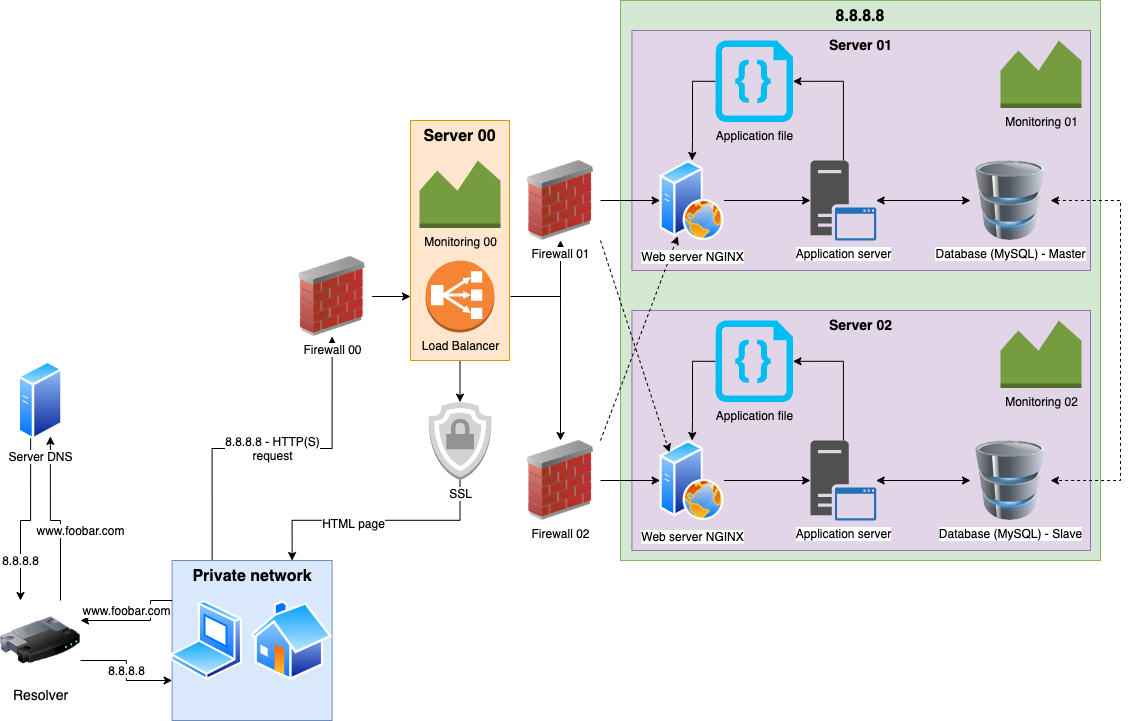

The diagram above was exported from draw.io. Its source (the exported page's mxGraphModel, read from the mxfile embedded in the PNG):
<mxGraphModel dx="1426" dy="2423" grid="1" gridSize="10" guides="1" tooltips="1" connect="1" arrows="1" fold="1" page="1" pageScale="1" pageWidth="1169" pageHeight="827" math="0" shadow="0">
  <root>
    <mxCell id="hIQPPUmTDkYDy2CvjAbF-0" />
    <mxCell id="hIQPPUmTDkYDy2CvjAbF-1" parent="hIQPPUmTDkYDy2CvjAbF-0" />
    <mxCell id="wMozlNnOgy65vs6rYn0L-1" style="edgeStyle=none;rounded=0;orthogonalLoop=1;jettySize=auto;html=1;exitX=0.5;exitY=1;exitDx=0;exitDy=0;entryX=0.5;entryY=0;entryDx=0;entryDy=0;entryPerimeter=0;startArrow=none;startFill=0;endArrow=classic;endFill=1;" parent="hIQPPUmTDkYDy2CvjAbF-1" source="hIQPPUmTDkYDy2CvjAbF-2" target="hIQPPUmTDkYDy2CvjAbF-41" edge="1">
      <mxGeometry relative="1" as="geometry" />
    </mxCell>
    <mxCell id="hIQPPUmTDkYDy2CvjAbF-2" value="&lt;b&gt;&lt;font style=&quot;font-size: 16px&quot;&gt;Server 00&lt;/font&gt;&lt;/b&gt;" style="rounded=0;whiteSpace=wrap;html=1;fontSize=12;fillColor=#ffe6cc;strokeColor=#d79b00;verticalAlign=top;" parent="hIQPPUmTDkYDy2CvjAbF-1" vertex="1">
      <mxGeometry x="450" y="-1480" width="99" height="240" as="geometry" />
    </mxCell>
    <mxCell id="hIQPPUmTDkYDy2CvjAbF-3" value="&lt;font style=&quot;font-size: 16px&quot;&gt;8.8.8.8&lt;/font&gt;" style="rounded=0;whiteSpace=wrap;html=1;fillColor=#d5e8d4;strokeColor=#82b366;verticalAlign=top;fontSize=14;fontStyle=1" parent="hIQPPUmTDkYDy2CvjAbF-1" vertex="1">
      <mxGeometry x="660" y="-1600" width="480" height="560" as="geometry" />
    </mxCell>
    <mxCell id="hIQPPUmTDkYDy2CvjAbF-4" value="Server 01" style="rounded=0;whiteSpace=wrap;html=1;fillColor=#e1d5e7;strokeColor=#9673a6;verticalAlign=top;fontStyle=1;fontSize=14;" parent="hIQPPUmTDkYDy2CvjAbF-1" vertex="1">
      <mxGeometry x="671.43" y="-1570" width="458.57" height="240" as="geometry" />
    </mxCell>
    <mxCell id="hIQPPUmTDkYDy2CvjAbF-5" style="edgeStyle=orthogonalEdgeStyle;rounded=0;orthogonalLoop=1;jettySize=auto;html=1;" parent="hIQPPUmTDkYDy2CvjAbF-1" source="hIQPPUmTDkYDy2CvjAbF-8" target="hIQPPUmTDkYDy2CvjAbF-11" edge="1">
      <mxGeometry relative="1" as="geometry" />
    </mxCell>
    <mxCell id="hIQPPUmTDkYDy2CvjAbF-6" value="HTML page" style="edgeStyle=orthogonalEdgeStyle;rounded=0;orthogonalLoop=1;jettySize=auto;html=1;entryX=0.75;entryY=0;entryDx=0;entryDy=0;verticalAlign=top;endArrow=classic;endFill=1;startArrow=none;startFill=0;fontSize=12;exitX=0.5;exitY=1;exitDx=0;exitDy=0;exitPerimeter=0;" parent="hIQPPUmTDkYDy2CvjAbF-1" source="hIQPPUmTDkYDy2CvjAbF-41" target="hIQPPUmTDkYDy2CvjAbF-17" edge="1">
      <mxGeometry x="0.1822" y="-10" relative="1" as="geometry">
        <mxPoint x="497" y="-1080" as="sourcePoint" />
        <mxPoint x="763.413253829696" y="-1275.2369967534883" as="targetPoint" />
        <Array as="points" />
        <mxPoint as="offset" />
      </mxGeometry>
    </mxCell>
    <mxCell id="hIQPPUmTDkYDy2CvjAbF-9" style="edgeStyle=orthogonalEdgeStyle;rounded=0;orthogonalLoop=1;jettySize=auto;html=1;startArrow=classic;startFill=1;" parent="hIQPPUmTDkYDy2CvjAbF-1" source="hIQPPUmTDkYDy2CvjAbF-11" target="hIQPPUmTDkYDy2CvjAbF-13" edge="1">
      <mxGeometry relative="1" as="geometry" />
    </mxCell>
    <mxCell id="hIQPPUmTDkYDy2CvjAbF-10" style="edgeStyle=orthogonalEdgeStyle;rounded=0;orthogonalLoop=1;jettySize=auto;html=1;startArrow=none;startFill=0;endArrow=classic;endFill=1;entryX=1;entryY=0.5;entryDx=0;entryDy=0;entryPerimeter=0;" parent="hIQPPUmTDkYDy2CvjAbF-1" source="hIQPPUmTDkYDy2CvjAbF-11" target="hIQPPUmTDkYDy2CvjAbF-15" edge="1">
      <mxGeometry relative="1" as="geometry">
        <mxPoint x="850" y="-1520" as="targetPoint" />
        <Array as="points">
          <mxPoint x="883" y="-1519" />
        </Array>
      </mxGeometry>
    </mxCell>
    <mxCell id="hIQPPUmTDkYDy2CvjAbF-11" value="&lt;span style=&quot;background-color: rgb(255 , 255 , 255)&quot;&gt;Application server&lt;/span&gt;" style="pointerEvents=1;shadow=0;dashed=0;html=1;strokeColor=none;fillColor=#505050;labelPosition=center;verticalLabelPosition=bottom;verticalAlign=top;outlineConnect=0;align=center;shape=mxgraph.office.servers.application_server_blue;" parent="hIQPPUmTDkYDy2CvjAbF-1" vertex="1">
      <mxGeometry x="850" y="-1440" width="65.71" height="80" as="geometry" />
    </mxCell>
    <mxCell id="hIQPPUmTDkYDy2CvjAbF-13" value="Database (MySQL) - Master" style="image;html=1;image=img/lib/clip_art/computers/Database_128x128.png" parent="hIQPPUmTDkYDy2CvjAbF-1" vertex="1">
      <mxGeometry x="1010" y="-1440" width="80" height="80" as="geometry" />
    </mxCell>
    <mxCell id="hIQPPUmTDkYDy2CvjAbF-14" style="edgeStyle=orthogonalEdgeStyle;rounded=0;orthogonalLoop=1;jettySize=auto;html=1;startArrow=none;startFill=0;endArrow=classic;endFill=1;entryX=0.5;entryY=0;entryDx=0;entryDy=0;exitX=0;exitY=0.5;exitDx=0;exitDy=0;exitPerimeter=0;" parent="hIQPPUmTDkYDy2CvjAbF-1" source="hIQPPUmTDkYDy2CvjAbF-15" target="hIQPPUmTDkYDy2CvjAbF-8" edge="1">
      <mxGeometry relative="1" as="geometry">
        <mxPoint x="730" y="-1450" as="targetPoint" />
        <Array as="points">
          <mxPoint x="732" y="-1519" />
          <mxPoint x="732" y="-1460" />
        </Array>
      </mxGeometry>
    </mxCell>
    <mxCell id="hIQPPUmTDkYDy2CvjAbF-15" value="Application file" style="verticalLabelPosition=bottom;html=1;verticalAlign=top;align=center;strokeColor=none;fillColor=#00BEF2;shape=mxgraph.azure.code_file;pointerEvents=1;" parent="hIQPPUmTDkYDy2CvjAbF-1" vertex="1">
      <mxGeometry x="755" y="-1560" width="77.5" height="81.58" as="geometry" />
    </mxCell>
    <mxCell id="hIQPPUmTDkYDy2CvjAbF-26" value="Server 02" style="rounded=0;whiteSpace=wrap;html=1;fillColor=#e1d5e7;strokeColor=#9673a6;verticalAlign=top;fontStyle=1;fontSize=14;" parent="hIQPPUmTDkYDy2CvjAbF-1" vertex="1">
      <mxGeometry x="671.43" y="-1290" width="458.57" height="240" as="geometry" />
    </mxCell>
    <mxCell id="hIQPPUmTDkYDy2CvjAbF-27" style="edgeStyle=orthogonalEdgeStyle;rounded=0;orthogonalLoop=1;jettySize=auto;html=1;" parent="hIQPPUmTDkYDy2CvjAbF-1" source="hIQPPUmTDkYDy2CvjAbF-28" target="hIQPPUmTDkYDy2CvjAbF-31" edge="1">
      <mxGeometry relative="1" as="geometry" />
    </mxCell>
    <mxCell id="hIQPPUmTDkYDy2CvjAbF-28" value="Web server NGINX" style="aspect=fixed;perimeter=ellipsePerimeter;html=1;align=center;shadow=0;dashed=0;spacingTop=3;image;image=img/lib/active_directory/web_server.svg;verticalAlign=top;" parent="hIQPPUmTDkYDy2CvjAbF-1" vertex="1">
      <mxGeometry x="699.62" y="-1160" width="64" height="80" as="geometry" />
    </mxCell>
    <mxCell id="hIQPPUmTDkYDy2CvjAbF-29" style="edgeStyle=orthogonalEdgeStyle;rounded=0;orthogonalLoop=1;jettySize=auto;html=1;startArrow=classic;startFill=1;" parent="hIQPPUmTDkYDy2CvjAbF-1" source="hIQPPUmTDkYDy2CvjAbF-31" target="hIQPPUmTDkYDy2CvjAbF-32" edge="1">
      <mxGeometry relative="1" as="geometry" />
    </mxCell>
    <mxCell id="hIQPPUmTDkYDy2CvjAbF-30" style="edgeStyle=orthogonalEdgeStyle;rounded=0;orthogonalLoop=1;jettySize=auto;html=1;startArrow=none;startFill=0;endArrow=classic;endFill=1;entryX=1;entryY=0.5;entryDx=0;entryDy=0;entryPerimeter=0;" parent="hIQPPUmTDkYDy2CvjAbF-1" source="hIQPPUmTDkYDy2CvjAbF-31" target="hIQPPUmTDkYDy2CvjAbF-34" edge="1">
      <mxGeometry relative="1" as="geometry">
        <mxPoint x="850" y="-1240" as="targetPoint" />
        <Array as="points">
          <mxPoint x="883" y="-1239" />
        </Array>
      </mxGeometry>
    </mxCell>
    <mxCell id="hIQPPUmTDkYDy2CvjAbF-31" value="&lt;span style=&quot;background-color: rgb(255 , 255 , 255)&quot;&gt;Application server&lt;/span&gt;" style="pointerEvents=1;shadow=0;dashed=0;html=1;strokeColor=none;fillColor=#505050;labelPosition=center;verticalLabelPosition=bottom;verticalAlign=top;outlineConnect=0;align=center;shape=mxgraph.office.servers.application_server_blue;" parent="hIQPPUmTDkYDy2CvjAbF-1" vertex="1">
      <mxGeometry x="850" y="-1160" width="65.71" height="80" as="geometry" />
    </mxCell>
    <mxCell id="hIQPPUmTDkYDy2CvjAbF-32" value="Database (MySQL) - Slave" style="image;html=1;image=img/lib/clip_art/computers/Database_128x128.png" parent="hIQPPUmTDkYDy2CvjAbF-1" vertex="1">
      <mxGeometry x="1010" y="-1160" width="80" height="80" as="geometry" />
    </mxCell>
    <mxCell id="hIQPPUmTDkYDy2CvjAbF-33" style="edgeStyle=orthogonalEdgeStyle;rounded=0;orthogonalLoop=1;jettySize=auto;html=1;startArrow=none;startFill=0;endArrow=classic;endFill=1;entryX=0.5;entryY=0;entryDx=0;entryDy=0;exitX=0;exitY=0.5;exitDx=0;exitDy=0;exitPerimeter=0;" parent="hIQPPUmTDkYDy2CvjAbF-1" source="hIQPPUmTDkYDy2CvjAbF-34" target="hIQPPUmTDkYDy2CvjAbF-28" edge="1">
      <mxGeometry relative="1" as="geometry">
        <mxPoint x="730" y="-1170" as="targetPoint" />
        <Array as="points">
          <mxPoint x="732" y="-1239" />
          <mxPoint x="732" y="-1180" />
        </Array>
      </mxGeometry>
    </mxCell>
    <mxCell id="hIQPPUmTDkYDy2CvjAbF-34" value="Application file" style="verticalLabelPosition=bottom;html=1;verticalAlign=top;align=center;strokeColor=none;fillColor=#00BEF2;shape=mxgraph.azure.code_file;pointerEvents=1;" parent="hIQPPUmTDkYDy2CvjAbF-1" vertex="1">
      <mxGeometry x="755" y="-1280" width="77.5" height="81.58" as="geometry" />
    </mxCell>
    <mxCell id="hIQPPUmTDkYDy2CvjAbF-42" value="Monitoring 00" style="outlineConnect=0;dashed=0;verticalLabelPosition=bottom;verticalAlign=top;align=center;html=1;shape=mxgraph.aws3.monitoring;fillColor=#759C3E;gradientColor=none;fontSize=12;" parent="hIQPPUmTDkYDy2CvjAbF-1" vertex="1">
      <mxGeometry x="459" y="-1440" width="81" height="67.5" as="geometry" />
    </mxCell>
    <mxCell id="hIQPPUmTDkYDy2CvjAbF-43" value="Monitoring 02" style="outlineConnect=0;dashed=0;verticalLabelPosition=bottom;verticalAlign=top;align=center;html=1;shape=mxgraph.aws3.monitoring;fillColor=#759C3E;gradientColor=none;fontSize=12;" parent="hIQPPUmTDkYDy2CvjAbF-1" vertex="1">
      <mxGeometry x="1040" y="-1280" width="81" height="67.5" as="geometry" />
    </mxCell>
    <mxCell id="hIQPPUmTDkYDy2CvjAbF-44" value="Monitoring 01" style="outlineConnect=0;dashed=0;verticalLabelPosition=bottom;verticalAlign=top;align=center;html=1;shape=mxgraph.aws3.monitoring;fillColor=#759C3E;gradientColor=none;fontSize=12;" parent="hIQPPUmTDkYDy2CvjAbF-1" vertex="1">
      <mxGeometry x="1040" y="-1560" width="81" height="67.5" as="geometry" />
    </mxCell>
    <mxCell id="hIQPPUmTDkYDy2CvjAbF-48" style="edgeStyle=orthogonalEdgeStyle;rounded=0;orthogonalLoop=1;jettySize=auto;html=1;exitX=1;exitY=0.5;exitDx=0;exitDy=0;entryX=0;entryY=0.5;entryDx=0;entryDy=0;startArrow=none;startFill=0;endArrow=classic;endFill=1;fontSize=12;" parent="hIQPPUmTDkYDy2CvjAbF-1" source="hIQPPUmTDkYDy2CvjAbF-39" target="hIQPPUmTDkYDy2CvjAbF-28" edge="1">
      <mxGeometry relative="1" as="geometry" />
    </mxCell>
    <mxCell id="XAO_DJra3sRtOmk70LAM-1" style="edgeStyle=none;rounded=0;orthogonalLoop=1;jettySize=auto;html=1;exitX=1;exitY=0;exitDx=0;exitDy=0;entryX=0.25;entryY=1;entryDx=0;entryDy=0;dashed=1;" parent="hIQPPUmTDkYDy2CvjAbF-1" source="hIQPPUmTDkYDy2CvjAbF-39" target="hIQPPUmTDkYDy2CvjAbF-8" edge="1">
      <mxGeometry relative="1" as="geometry" />
    </mxCell>
    <mxCell id="hIQPPUmTDkYDy2CvjAbF-39" value="Firewall 02" style="image;html=1;image=img/lib/clip_art/networking/Firewall_02_128x128.png;fontSize=12;" parent="hIQPPUmTDkYDy2CvjAbF-1" vertex="1">
      <mxGeometry x="560" y="-1160" width="80" height="80" as="geometry" />
    </mxCell>
    <mxCell id="hIQPPUmTDkYDy2CvjAbF-46" style="edgeStyle=orthogonalEdgeStyle;rounded=0;orthogonalLoop=1;jettySize=auto;html=1;entryX=0.5;entryY=0;entryDx=0;entryDy=0;startArrow=none;startFill=0;endArrow=classic;endFill=1;fontSize=12;" parent="hIQPPUmTDkYDy2CvjAbF-1" target="hIQPPUmTDkYDy2CvjAbF-39" edge="1">
      <mxGeometry relative="1" as="geometry">
        <mxPoint x="550" y="-1304" as="sourcePoint" />
        <mxPoint x="699.6199999999999" y="-1120" as="targetPoint" />
        <Array as="points">
          <mxPoint x="600" y="-1304" />
        </Array>
      </mxGeometry>
    </mxCell>
    <mxCell id="hIQPPUmTDkYDy2CvjAbF-49" style="edgeStyle=orthogonalEdgeStyle;rounded=0;orthogonalLoop=1;jettySize=auto;html=1;exitX=0.5;exitY=1;exitDx=0;exitDy=0;startArrow=classic;startFill=1;endArrow=none;endFill=0;fontSize=12;" parent="hIQPPUmTDkYDy2CvjAbF-1" source="hIQPPUmTDkYDy2CvjAbF-38" edge="1">
      <mxGeometry relative="1" as="geometry">
        <mxPoint x="580" y="-1304" as="targetPoint" />
        <Array as="points">
          <mxPoint x="600" y="-1304" />
        </Array>
      </mxGeometry>
    </mxCell>
    <mxCell id="hIQPPUmTDkYDy2CvjAbF-50" style="edgeStyle=orthogonalEdgeStyle;rounded=0;orthogonalLoop=1;jettySize=auto;html=1;exitX=1;exitY=0.5;exitDx=0;exitDy=0;entryX=0;entryY=0.5;entryDx=0;entryDy=0;startArrow=none;startFill=0;endArrow=classic;endFill=1;fontSize=12;" parent="hIQPPUmTDkYDy2CvjAbF-1" source="hIQPPUmTDkYDy2CvjAbF-38" target="hIQPPUmTDkYDy2CvjAbF-8" edge="1">
      <mxGeometry relative="1" as="geometry" />
    </mxCell>
    <mxCell id="XAO_DJra3sRtOmk70LAM-2" style="edgeStyle=none;rounded=0;orthogonalLoop=1;jettySize=auto;html=1;exitX=1;exitY=1;exitDx=0;exitDy=0;entryX=0;entryY=0;entryDx=0;entryDy=0;dashed=1;" parent="hIQPPUmTDkYDy2CvjAbF-1" source="hIQPPUmTDkYDy2CvjAbF-38" target="hIQPPUmTDkYDy2CvjAbF-28" edge="1">
      <mxGeometry relative="1" as="geometry" />
    </mxCell>
    <mxCell id="hIQPPUmTDkYDy2CvjAbF-38" value="Firewall 01" style="image;html=1;image=img/lib/clip_art/networking/Firewall_02_128x128.png;fontSize=12;verticalAlign=top;" parent="hIQPPUmTDkYDy2CvjAbF-1" vertex="1">
      <mxGeometry x="560" y="-1440" width="80" height="80" as="geometry" />
    </mxCell>
    <mxCell id="hIQPPUmTDkYDy2CvjAbF-52" value="8.8.8.8 - HTTP(S)&lt;br&gt;request" style="edgeStyle=orthogonalEdgeStyle;rounded=0;orthogonalLoop=1;jettySize=auto;html=1;exitX=0.5;exitY=1;exitDx=0;exitDy=0;entryX=0.25;entryY=0;entryDx=0;entryDy=0;startArrow=classic;startFill=1;endArrow=none;endFill=0;fontSize=12;" parent="hIQPPUmTDkYDy2CvjAbF-1" source="hIQPPUmTDkYDy2CvjAbF-40" target="hIQPPUmTDkYDy2CvjAbF-17" edge="1">
      <mxGeometry relative="1" as="geometry" />
    </mxCell>
    <mxCell id="hIQPPUmTDkYDy2CvjAbF-40" value="Firewall 00" style="image;html=1;image=img/lib/clip_art/networking/Firewall_02_128x128.png;fontSize=12;" parent="hIQPPUmTDkYDy2CvjAbF-1" vertex="1">
      <mxGeometry x="331.62" y="-1344" width="80" height="80" as="geometry" />
    </mxCell>
    <mxCell id="hIQPPUmTDkYDy2CvjAbF-51" value="" style="edgeStyle=orthogonalEdgeStyle;rounded=0;orthogonalLoop=1;jettySize=auto;html=1;entryX=1;entryY=0.5;entryDx=0;entryDy=0;startArrow=classic;startFill=1;endArrow=none;endFill=0;fontSize=12;" parent="hIQPPUmTDkYDy2CvjAbF-1" target="hIQPPUmTDkYDy2CvjAbF-40" edge="1">
      <mxGeometry x="0.4838" relative="1" as="geometry">
        <mxPoint x="450" y="-1304" as="sourcePoint" />
        <mxPoint x="371.6199999999999" y="-1000" as="targetPoint" />
        <mxPoint as="offset" />
      </mxGeometry>
    </mxCell>
    <mxCell id="hIQPPUmTDkYDy2CvjAbF-37" value="Load Balancer" style="outlineConnect=0;dashed=0;verticalLabelPosition=bottom;verticalAlign=top;align=center;html=1;shape=mxgraph.aws3.classic_load_balancer;fillColor=#F58534;gradientColor=none;fontSize=12;" parent="hIQPPUmTDkYDy2CvjAbF-1" vertex="1">
      <mxGeometry x="465" y="-1340" width="69" height="72" as="geometry" />
    </mxCell>
    <mxCell id="hIQPPUmTDkYDy2CvjAbF-56" value="" style="group" parent="hIQPPUmTDkYDy2CvjAbF-1" vertex="1" connectable="0">
      <mxGeometry x="40" y="-1240" width="332.6600000000001" height="360" as="geometry" />
    </mxCell>
    <mxCell id="hIQPPUmTDkYDy2CvjAbF-17" value="&lt;font style=&quot;font-size: 16px&quot;&gt;Private network&lt;/font&gt;" style="whiteSpace=wrap;html=1;aspect=fixed;fillColor=#dae8fc;strokeColor=#6c8ebf;verticalAlign=top;fontSize=14;fontStyle=1" parent="hIQPPUmTDkYDy2CvjAbF-56" vertex="1">
      <mxGeometry x="171.62" y="200" width="160" height="160" as="geometry" />
    </mxCell>
    <mxCell id="hIQPPUmTDkYDy2CvjAbF-19" value="" style="aspect=fixed;perimeter=ellipsePerimeter;html=1;align=center;shadow=0;dashed=0;spacingTop=3;image;image=img/lib/active_directory/laptop_client.svg;" parent="hIQPPUmTDkYDy2CvjAbF-56" vertex="1">
      <mxGeometry x="170.19000000000005" y="240" width="72" height="80" as="geometry" />
    </mxCell>
    <mxCell id="hIQPPUmTDkYDy2CvjAbF-20" value="" style="aspect=fixed;perimeter=ellipsePerimeter;html=1;align=center;shadow=0;dashed=0;spacingTop=3;image;image=img/lib/active_directory/home.svg;" parent="hIQPPUmTDkYDy2CvjAbF-56" vertex="1">
      <mxGeometry x="250.19000000000005" y="240" width="82.47" height="80" as="geometry" />
    </mxCell>
    <mxCell id="hIQPPUmTDkYDy2CvjAbF-21" value="www.foobar.com" style="edgeStyle=orthogonalEdgeStyle;rounded=0;orthogonalLoop=1;jettySize=auto;html=1;entryX=1;entryY=0.25;entryDx=0;entryDy=0;exitX=0;exitY=0.25;exitDx=0;exitDy=0;fontSize=12;" parent="hIQPPUmTDkYDy2CvjAbF-56" source="hIQPPUmTDkYDy2CvjAbF-17" target="hIQPPUmTDkYDy2CvjAbF-23" edge="1">
      <mxGeometry as="geometry">
        <mxPoint x="120" y="150" as="sourcePoint" />
        <mxPoint x="48.232453251593824" y="68.29629942838051" as="targetPoint" />
        <Array as="points">
          <mxPoint x="150" y="240" />
          <mxPoint x="150" y="260" />
        </Array>
        <mxPoint as="offset" />
      </mxGeometry>
    </mxCell>
    <mxCell id="hIQPPUmTDkYDy2CvjAbF-22" value="8.8.8.8" style="edgeStyle=orthogonalEdgeStyle;rounded=0;orthogonalLoop=1;jettySize=auto;html=1;exitX=1;exitY=0.75;exitDx=0;exitDy=0;entryX=0;entryY=0.75;entryDx=0;entryDy=0;startArrow=none;startFill=0;endArrow=classic;endFill=1;fontSize=12;" parent="hIQPPUmTDkYDy2CvjAbF-56" source="hIQPPUmTDkYDy2CvjAbF-23" target="hIQPPUmTDkYDy2CvjAbF-17" edge="1">
      <mxGeometry as="geometry" />
    </mxCell>
    <mxCell id="hIQPPUmTDkYDy2CvjAbF-23" value="Resolver" style="image;html=1;image=img/lib/clip_art/networking/Router_128x128.png;fontSize=14;verticalAlign=top;" parent="hIQPPUmTDkYDy2CvjAbF-56" vertex="1">
      <mxGeometry y="240" width="80" height="80" as="geometry" />
    </mxCell>
    <mxCell id="hIQPPUmTDkYDy2CvjAbF-24" value="8.8.8.8" style="edgeStyle=orthogonalEdgeStyle;rounded=0;orthogonalLoop=1;jettySize=auto;html=1;exitX=0.25;exitY=1;exitDx=0;exitDy=0;entryX=0.25;entryY=0;entryDx=0;entryDy=0;startArrow=none;startFill=0;endArrow=classic;endFill=1;fontSize=12;" parent="hIQPPUmTDkYDy2CvjAbF-56" source="hIQPPUmTDkYDy2CvjAbF-18" target="hIQPPUmTDkYDy2CvjAbF-23" edge="1">
      <mxGeometry as="geometry">
        <mxPoint x="-5" y="42" as="offset" />
      </mxGeometry>
    </mxCell>
    <mxCell id="hIQPPUmTDkYDy2CvjAbF-25" value="&lt;span style=&quot;font-size: 12px;&quot;&gt;www.foobar.com&lt;/span&gt;" style="edgeStyle=orthogonalEdgeStyle;rounded=0;orthogonalLoop=1;jettySize=auto;html=1;exitX=0.75;exitY=1;exitDx=0;exitDy=0;entryX=0.75;entryY=0;entryDx=0;entryDy=0;startArrow=classic;startFill=1;endArrow=none;endFill=0;fontSize=12;" parent="hIQPPUmTDkYDy2CvjAbF-56" source="hIQPPUmTDkYDy2CvjAbF-18" target="hIQPPUmTDkYDy2CvjAbF-23" edge="1">
      <mxGeometry as="geometry">
        <mxPoint x="25" y="12" as="offset" />
      </mxGeometry>
    </mxCell>
    <mxCell id="hIQPPUmTDkYDy2CvjAbF-18" value="Server DNS" style="aspect=fixed;perimeter=ellipsePerimeter;html=1;align=center;shadow=0;dashed=0;spacingTop=3;image;image=img/lib/active_directory/generic_server.svg;" parent="hIQPPUmTDkYDy2CvjAbF-56" vertex="1">
      <mxGeometry x="17.600000000000023" width="44.8" height="80" as="geometry" />
    </mxCell>
    <mxCell id="hIQPPUmTDkYDy2CvjAbF-12" style="edgeStyle=orthogonalEdgeStyle;rounded=0;orthogonalLoop=1;jettySize=auto;html=1;exitX=1;exitY=0.5;exitDx=0;exitDy=0;startArrow=classic;startFill=1;endArrow=classic;endFill=1;fontSize=12;dashed=1;" parent="hIQPPUmTDkYDy2CvjAbF-1" source="hIQPPUmTDkYDy2CvjAbF-13" target="hIQPPUmTDkYDy2CvjAbF-32" edge="1">
      <mxGeometry relative="1" as="geometry">
        <Array as="points">
          <mxPoint x="1160" y="-1400" />
          <mxPoint x="1160" y="-1120" />
        </Array>
      </mxGeometry>
    </mxCell>
    <mxCell id="hIQPPUmTDkYDy2CvjAbF-41" value="&lt;span style=&quot;background-color: rgb(255 , 255 , 255)&quot;&gt;SSL&lt;/span&gt;" style="outlineConnect=0;dashed=0;verticalLabelPosition=bottom;verticalAlign=top;align=center;html=1;shape=mxgraph.aws3.ssl_padlock;fillColor=#D2D3D3;gradientColor=none;fontSize=12;" parent="hIQPPUmTDkYDy2CvjAbF-1" vertex="1">
      <mxGeometry x="468" y="-1198.42" width="63" height="78" as="geometry" />
    </mxCell>
    <mxCell id="hIQPPUmTDkYDy2CvjAbF-8" value="Web server NGINX" style="aspect=fixed;perimeter=ellipsePerimeter;html=1;align=center;shadow=0;dashed=0;spacingTop=3;image;image=img/lib/active_directory/web_server.svg;verticalAlign=top;" parent="hIQPPUmTDkYDy2CvjAbF-1" vertex="1">
      <mxGeometry x="699.62" y="-1440" width="64" height="80" as="geometry" />
    </mxCell>
  </root>
</mxGraphModel>